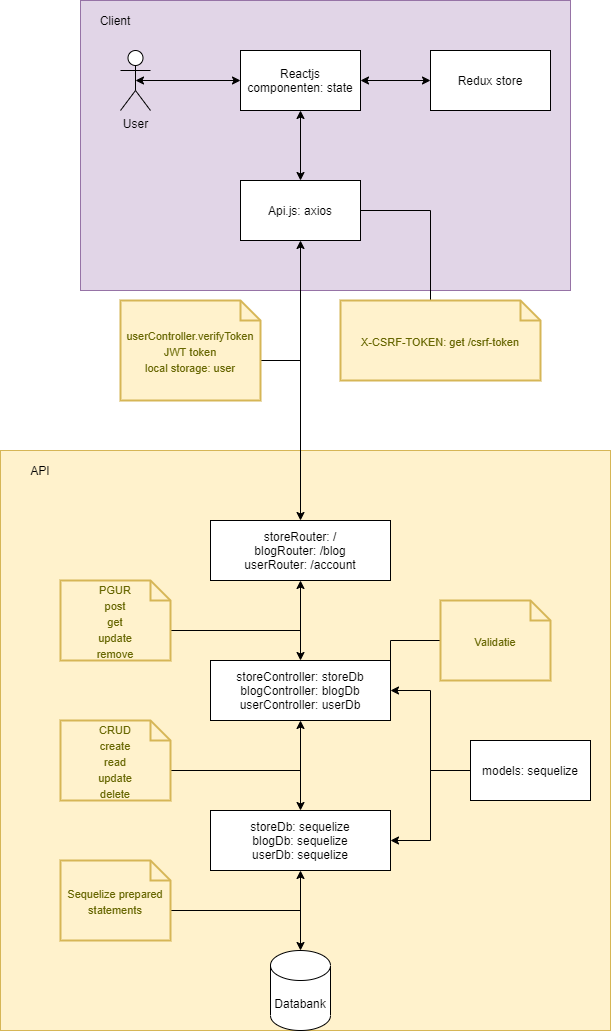

The diagram above was exported from draw.io. Its source (the exported page's mxGraphModel, read from the mxfile embedded in the PNG):
<mxGraphModel dx="2272" dy="862" grid="1" gridSize="10" guides="1" tooltips="1" connect="1" arrows="1" fold="1" page="1" pageScale="1" pageWidth="850" pageHeight="1100" math="0" shadow="0">
  <root>
    <mxCell id="0" />
    <mxCell id="1" parent="0" />
    <mxCell id="uuBy63kT2EAxpr-z3EIC-34" value="" style="rounded=0;whiteSpace=wrap;html=1;fillColor=#e1d5e7;strokeColor=#9673a6;" vertex="1" parent="1">
      <mxGeometry x="-370" y="30" width="490" height="290" as="geometry" />
    </mxCell>
    <mxCell id="uuBy63kT2EAxpr-z3EIC-14" value="" style="rounded=0;whiteSpace=wrap;html=1;fillColor=#fff2cc;strokeColor=#d6b656;" vertex="1" parent="1">
      <mxGeometry x="-450" y="480" width="610" height="580" as="geometry" />
    </mxCell>
    <mxCell id="uuBy63kT2EAxpr-z3EIC-1" value="Databank" style="shape=cylinder3;whiteSpace=wrap;html=1;boundedLbl=1;backgroundOutline=1;size=15;" vertex="1" parent="1">
      <mxGeometry x="-180" y="980" width="60" height="80" as="geometry" />
    </mxCell>
    <mxCell id="uuBy63kT2EAxpr-z3EIC-7" style="edgeStyle=orthogonalEdgeStyle;rounded=0;orthogonalLoop=1;jettySize=auto;html=1;exitX=1;exitY=0.5;exitDx=0;exitDy=0;entryX=0;entryY=0.5;entryDx=0;entryDy=0;startArrow=classic;startFill=1;endArrow=none;endFill=0;" edge="1" parent="1" source="uuBy63kT2EAxpr-z3EIC-2" target="uuBy63kT2EAxpr-z3EIC-5">
      <mxGeometry relative="1" as="geometry" />
    </mxCell>
    <mxCell id="uuBy63kT2EAxpr-z3EIC-8" style="edgeStyle=orthogonalEdgeStyle;rounded=0;orthogonalLoop=1;jettySize=auto;html=1;exitX=0.5;exitY=1;exitDx=0;exitDy=0;entryX=0.5;entryY=0;entryDx=0;entryDy=0;entryPerimeter=0;startArrow=classic;startFill=1;endArrow=classic;endFill=1;" edge="1" parent="1" source="uuBy63kT2EAxpr-z3EIC-2" target="uuBy63kT2EAxpr-z3EIC-1">
      <mxGeometry relative="1" as="geometry" />
    </mxCell>
    <mxCell id="uuBy63kT2EAxpr-z3EIC-2" value="storeDb: sequelize&lt;br&gt;blogDb: sequelize&lt;br&gt;userDb: sequelize" style="rounded=0;whiteSpace=wrap;html=1;" vertex="1" parent="1">
      <mxGeometry x="-240" y="840" width="180" height="60" as="geometry" />
    </mxCell>
    <mxCell id="uuBy63kT2EAxpr-z3EIC-6" style="edgeStyle=orthogonalEdgeStyle;rounded=0;orthogonalLoop=1;jettySize=auto;html=1;exitX=1;exitY=0.5;exitDx=0;exitDy=0;entryX=0;entryY=0.5;entryDx=0;entryDy=0;startArrow=classic;startFill=1;endArrow=none;endFill=0;" edge="1" parent="1" source="uuBy63kT2EAxpr-z3EIC-3" target="uuBy63kT2EAxpr-z3EIC-5">
      <mxGeometry relative="1" as="geometry" />
    </mxCell>
    <mxCell id="uuBy63kT2EAxpr-z3EIC-9" style="edgeStyle=orthogonalEdgeStyle;rounded=0;orthogonalLoop=1;jettySize=auto;html=1;exitX=0.5;exitY=1;exitDx=0;exitDy=0;entryX=0.5;entryY=0;entryDx=0;entryDy=0;startArrow=classic;startFill=1;endArrow=classic;endFill=1;" edge="1" parent="1" source="uuBy63kT2EAxpr-z3EIC-3" target="uuBy63kT2EAxpr-z3EIC-2">
      <mxGeometry relative="1" as="geometry" />
    </mxCell>
    <mxCell id="uuBy63kT2EAxpr-z3EIC-3" value="storeController: storeDb&lt;br&gt;blogController: blogDb&lt;br&gt;userController: userDb" style="rounded=0;whiteSpace=wrap;html=1;" vertex="1" parent="1">
      <mxGeometry x="-240" y="690" width="180" height="60" as="geometry" />
    </mxCell>
    <mxCell id="uuBy63kT2EAxpr-z3EIC-10" style="edgeStyle=orthogonalEdgeStyle;rounded=0;orthogonalLoop=1;jettySize=auto;html=1;exitX=0.5;exitY=1;exitDx=0;exitDy=0;startArrow=classic;startFill=1;endArrow=classic;endFill=1;" edge="1" parent="1" source="uuBy63kT2EAxpr-z3EIC-4" target="uuBy63kT2EAxpr-z3EIC-3">
      <mxGeometry relative="1" as="geometry" />
    </mxCell>
    <mxCell id="uuBy63kT2EAxpr-z3EIC-4" value="storeRouter: /&lt;br&gt;blogRouter: /blog&lt;br&gt;userRouter: /account" style="rounded=0;whiteSpace=wrap;html=1;" vertex="1" parent="1">
      <mxGeometry x="-240" y="550" width="180" height="60" as="geometry" />
    </mxCell>
    <mxCell id="uuBy63kT2EAxpr-z3EIC-5" value="models: sequelize" style="rounded=0;whiteSpace=wrap;html=1;" vertex="1" parent="1">
      <mxGeometry x="20" y="770" width="120" height="60" as="geometry" />
    </mxCell>
    <mxCell id="uuBy63kT2EAxpr-z3EIC-31" style="edgeStyle=orthogonalEdgeStyle;rounded=0;orthogonalLoop=1;jettySize=auto;html=1;exitX=0;exitY=0;exitDx=110;exitDy=50;exitPerimeter=0;startArrow=none;startFill=0;endArrow=none;endFill=0;" edge="1" parent="1" source="uuBy63kT2EAxpr-z3EIC-11">
      <mxGeometry relative="1" as="geometry">
        <mxPoint x="-150" y="800" as="targetPoint" />
      </mxGeometry>
    </mxCell>
    <mxCell id="uuBy63kT2EAxpr-z3EIC-11" value="&lt;font style=&quot;font-size: 11px&quot;&gt;CRUD&lt;br&gt;create&lt;br&gt;read&lt;br&gt;update&lt;br&gt;delete&lt;br&gt;&lt;/font&gt;" style="shape=note;strokeWidth=2;fontSize=14;size=20;whiteSpace=wrap;html=1;fillColor=#fff2cc;strokeColor=#d6b656;fontColor=#666600;" vertex="1" parent="1">
      <mxGeometry x="-390" y="750" width="110" height="80" as="geometry" />
    </mxCell>
    <mxCell id="uuBy63kT2EAxpr-z3EIC-30" style="edgeStyle=orthogonalEdgeStyle;rounded=0;orthogonalLoop=1;jettySize=auto;html=1;exitX=0;exitY=0;exitDx=110;exitDy=50;exitPerimeter=0;startArrow=none;startFill=0;endArrow=none;endFill=0;" edge="1" parent="1" source="uuBy63kT2EAxpr-z3EIC-13">
      <mxGeometry relative="1" as="geometry">
        <mxPoint x="-150" y="660" as="targetPoint" />
      </mxGeometry>
    </mxCell>
    <mxCell id="uuBy63kT2EAxpr-z3EIC-13" value="&lt;span style=&quot;font-size: 11px&quot;&gt;PGUR&lt;br&gt;post&lt;br&gt;get&lt;br&gt;update&lt;br&gt;remove&lt;br&gt;&lt;/span&gt;" style="shape=note;strokeWidth=2;fontSize=14;size=20;whiteSpace=wrap;html=1;fillColor=#fff2cc;strokeColor=#d6b656;fontColor=#666600;" vertex="1" parent="1">
      <mxGeometry x="-390" y="610" width="110" height="80" as="geometry" />
    </mxCell>
    <mxCell id="uuBy63kT2EAxpr-z3EIC-15" value="API" style="text;html=1;strokeColor=none;fillColor=none;align=center;verticalAlign=middle;whiteSpace=wrap;rounded=0;" vertex="1" parent="1">
      <mxGeometry x="-430" y="490" width="40" height="20" as="geometry" />
    </mxCell>
    <mxCell id="uuBy63kT2EAxpr-z3EIC-22" style="edgeStyle=orthogonalEdgeStyle;rounded=0;orthogonalLoop=1;jettySize=auto;html=1;exitX=0.5;exitY=0.5;exitDx=0;exitDy=0;exitPerimeter=0;entryX=0;entryY=0.5;entryDx=0;entryDy=0;startArrow=classic;startFill=1;endArrow=classic;endFill=1;" edge="1" parent="1" source="uuBy63kT2EAxpr-z3EIC-16" target="uuBy63kT2EAxpr-z3EIC-19">
      <mxGeometry relative="1" as="geometry" />
    </mxCell>
    <mxCell id="uuBy63kT2EAxpr-z3EIC-16" value="User" style="shape=umlActor;verticalLabelPosition=bottom;verticalAlign=top;html=1;outlineConnect=0;" vertex="1" parent="1">
      <mxGeometry x="-330" y="80" width="30" height="60" as="geometry" />
    </mxCell>
    <mxCell id="uuBy63kT2EAxpr-z3EIC-23" style="edgeStyle=orthogonalEdgeStyle;rounded=0;orthogonalLoop=1;jettySize=auto;html=1;exitX=1;exitY=0.5;exitDx=0;exitDy=0;entryX=0;entryY=0.5;entryDx=0;entryDy=0;startArrow=classic;startFill=1;endArrow=classic;endFill=1;" edge="1" parent="1" source="uuBy63kT2EAxpr-z3EIC-19" target="uuBy63kT2EAxpr-z3EIC-21">
      <mxGeometry relative="1" as="geometry" />
    </mxCell>
    <mxCell id="uuBy63kT2EAxpr-z3EIC-24" style="edgeStyle=orthogonalEdgeStyle;rounded=0;orthogonalLoop=1;jettySize=auto;html=1;exitX=0.5;exitY=1;exitDx=0;exitDy=0;entryX=0.5;entryY=0;entryDx=0;entryDy=0;startArrow=classic;startFill=1;endArrow=classic;endFill=1;" edge="1" parent="1" source="uuBy63kT2EAxpr-z3EIC-19" target="uuBy63kT2EAxpr-z3EIC-20">
      <mxGeometry relative="1" as="geometry" />
    </mxCell>
    <mxCell id="uuBy63kT2EAxpr-z3EIC-19" value="Reactjs componenten: state" style="rounded=0;whiteSpace=wrap;html=1;" vertex="1" parent="1">
      <mxGeometry x="-210" y="80" width="120" height="60" as="geometry" />
    </mxCell>
    <mxCell id="uuBy63kT2EAxpr-z3EIC-25" style="edgeStyle=orthogonalEdgeStyle;rounded=0;orthogonalLoop=1;jettySize=auto;html=1;exitX=0.5;exitY=1;exitDx=0;exitDy=0;entryX=0.5;entryY=0;entryDx=0;entryDy=0;startArrow=classic;startFill=1;endArrow=classic;endFill=1;" edge="1" parent="1" source="uuBy63kT2EAxpr-z3EIC-20" target="uuBy63kT2EAxpr-z3EIC-4">
      <mxGeometry relative="1" as="geometry" />
    </mxCell>
    <mxCell id="uuBy63kT2EAxpr-z3EIC-28" style="edgeStyle=orthogonalEdgeStyle;rounded=0;orthogonalLoop=1;jettySize=auto;html=1;exitX=1;exitY=0.5;exitDx=0;exitDy=0;entryX=0;entryY=0;entryDx=90;entryDy=0;entryPerimeter=0;startArrow=none;startFill=0;endArrow=none;endFill=0;" edge="1" parent="1" source="uuBy63kT2EAxpr-z3EIC-20" target="uuBy63kT2EAxpr-z3EIC-27">
      <mxGeometry relative="1" as="geometry" />
    </mxCell>
    <mxCell id="uuBy63kT2EAxpr-z3EIC-20" value="Api.js: axios" style="rounded=0;whiteSpace=wrap;html=1;" vertex="1" parent="1">
      <mxGeometry x="-210" y="210" width="120" height="60" as="geometry" />
    </mxCell>
    <mxCell id="uuBy63kT2EAxpr-z3EIC-21" value="Redux store" style="rounded=0;whiteSpace=wrap;html=1;" vertex="1" parent="1">
      <mxGeometry x="-20" y="80" width="120" height="60" as="geometry" />
    </mxCell>
    <mxCell id="uuBy63kT2EAxpr-z3EIC-29" style="edgeStyle=orthogonalEdgeStyle;rounded=0;orthogonalLoop=1;jettySize=auto;html=1;exitX=0;exitY=0;exitDx=140;exitDy=60;exitPerimeter=0;startArrow=none;startFill=0;endArrow=none;endFill=0;" edge="1" parent="1" source="uuBy63kT2EAxpr-z3EIC-26">
      <mxGeometry relative="1" as="geometry">
        <mxPoint x="-150" y="390" as="targetPoint" />
      </mxGeometry>
    </mxCell>
    <mxCell id="uuBy63kT2EAxpr-z3EIC-26" value="&lt;font style=&quot;font-size: 11px&quot;&gt;userController.verifyToken&lt;br&gt;JWT token&lt;br&gt;local storage: user&lt;br&gt;&lt;/font&gt;" style="shape=note;strokeWidth=2;fontSize=14;size=20;whiteSpace=wrap;html=1;fillColor=#fff2cc;strokeColor=#d6b656;fontColor=#666600;" vertex="1" parent="1">
      <mxGeometry x="-330" y="330" width="140" height="100" as="geometry" />
    </mxCell>
    <mxCell id="uuBy63kT2EAxpr-z3EIC-27" value="&lt;font style=&quot;font-size: 11px&quot;&gt;X-CSRF-TOKEN: get /csrf-token&lt;br&gt;&lt;/font&gt;" style="shape=note;strokeWidth=2;fontSize=14;size=20;whiteSpace=wrap;html=1;fillColor=#fff2cc;strokeColor=#d6b656;fontColor=#666600;" vertex="1" parent="1">
      <mxGeometry x="-110" y="330" width="200" height="80" as="geometry" />
    </mxCell>
    <mxCell id="uuBy63kT2EAxpr-z3EIC-33" style="edgeStyle=orthogonalEdgeStyle;rounded=0;orthogonalLoop=1;jettySize=auto;html=1;exitX=0;exitY=0;exitDx=110;exitDy=50;exitPerimeter=0;startArrow=none;startFill=0;endArrow=none;endFill=0;" edge="1" parent="1" source="uuBy63kT2EAxpr-z3EIC-32">
      <mxGeometry relative="1" as="geometry">
        <mxPoint x="-150" y="940" as="targetPoint" />
      </mxGeometry>
    </mxCell>
    <mxCell id="uuBy63kT2EAxpr-z3EIC-32" value="&lt;font style=&quot;font-size: 11px&quot;&gt;Sequelize prepared statements&lt;/font&gt;" style="shape=note;strokeWidth=2;fontSize=14;size=20;whiteSpace=wrap;html=1;fillColor=#fff2cc;strokeColor=#d6b656;fontColor=#666600;" vertex="1" parent="1">
      <mxGeometry x="-390" y="890" width="110" height="80" as="geometry" />
    </mxCell>
    <mxCell id="uuBy63kT2EAxpr-z3EIC-35" value="Client" style="text;html=1;strokeColor=none;fillColor=none;align=center;verticalAlign=middle;whiteSpace=wrap;rounded=0;" vertex="1" parent="1">
      <mxGeometry x="-355" y="40" width="40" height="20" as="geometry" />
    </mxCell>
    <mxCell id="uuBy63kT2EAxpr-z3EIC-37" style="edgeStyle=orthogonalEdgeStyle;rounded=0;orthogonalLoop=1;jettySize=auto;html=1;exitX=0;exitY=0.5;exitDx=0;exitDy=0;exitPerimeter=0;entryX=1;entryY=0;entryDx=0;entryDy=0;startArrow=none;startFill=0;endArrow=none;endFill=0;" edge="1" parent="1" source="uuBy63kT2EAxpr-z3EIC-36" target="uuBy63kT2EAxpr-z3EIC-3">
      <mxGeometry relative="1" as="geometry" />
    </mxCell>
    <mxCell id="uuBy63kT2EAxpr-z3EIC-36" value="&lt;font style=&quot;font-size: 11px&quot;&gt;Validatie&lt;/font&gt;" style="shape=note;strokeWidth=2;fontSize=14;size=20;whiteSpace=wrap;html=1;fillColor=#fff2cc;strokeColor=#d6b656;fontColor=#666600;" vertex="1" parent="1">
      <mxGeometry x="-10" y="630" width="110" height="80" as="geometry" />
    </mxCell>
  </root>
</mxGraphModel>